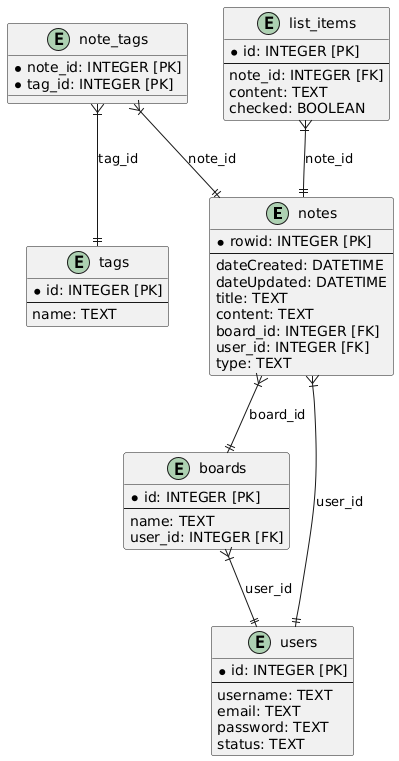

The diagram above was rendered by PlantUML. Its source (embedded in the PNG):
@startuml
entity notes {
  * rowid: INTEGER [PK]
  --
  dateCreated: DATETIME
  dateUpdated: DATETIME
  title: TEXT
  content: TEXT
  board_id: INTEGER [FK]
  user_id: INTEGER [FK]
  type: TEXT
}

entity boards {
  * id: INTEGER [PK]
  --
  name: TEXT
  user_id: INTEGER [FK]
}

entity users {
  * id: INTEGER [PK]
  --
  username: TEXT
  email: TEXT
  password: TEXT
  status: TEXT
}

entity tags {
  * id: INTEGER [PK]
  --
  name: TEXT
}

entity note_tags {
  * note_id: INTEGER [PK]
  * tag_id: INTEGER [PK]
}

entity list_items {
  * id: INTEGER [PK]
  --
  note_id: INTEGER [FK]
  content: TEXT
  checked: BOOLEAN
}

notes }|--|| boards : "board_id"
notes }|--|| users : "user_id"
boards }|--|| users : "user_id"
note_tags }|--|| notes : "note_id"
note_tags }|--|| tags : "tag_id"
list_items }|--|| notes : "note_id"
@enduml